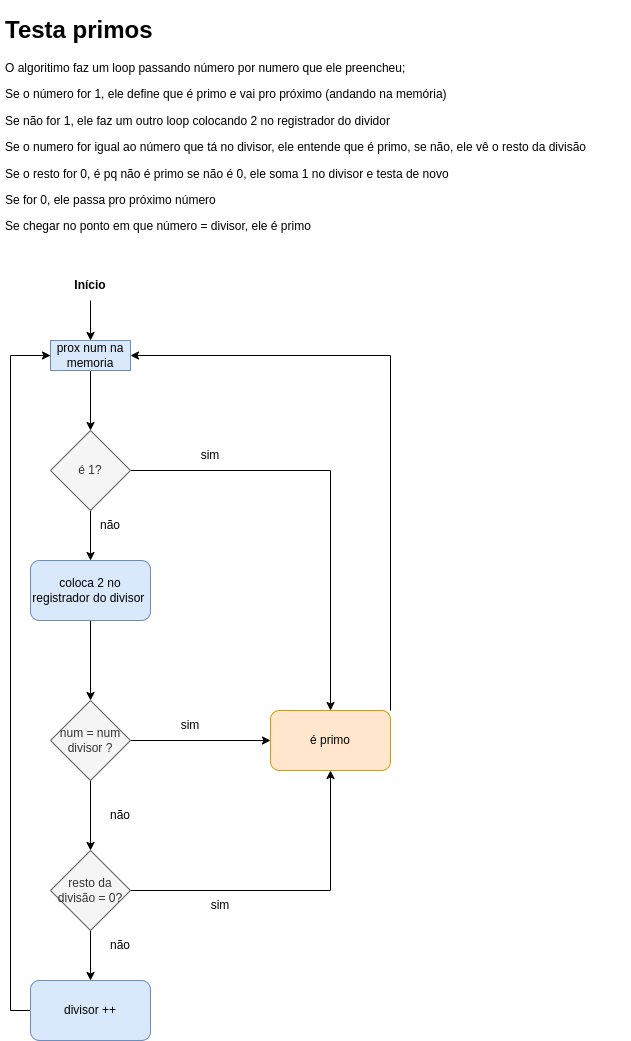

The diagram above was exported from draw.io. Its source (the exported page's mxGraphModel, read from the mxfile embedded in the PNG):
<mxGraphModel dx="970" dy="811" grid="1" gridSize="10" guides="1" tooltips="1" connect="1" arrows="1" fold="1" page="0" pageScale="1" pageWidth="827" pageHeight="1169" math="0" shadow="0">
  <root>
    <mxCell id="0" />
    <mxCell id="1" parent="0" />
    <mxCell id="YCob-G0y5ICW3ngHlLNd-2" style="edgeStyle=orthogonalEdgeStyle;rounded=0;orthogonalLoop=1;jettySize=auto;html=1;exitX=1;exitY=0.5;exitDx=0;exitDy=0;entryX=0.5;entryY=0;entryDx=0;entryDy=0;" edge="1" parent="1" source="YCob-G0y5ICW3ngHlLNd-1" target="YCob-G0y5ICW3ngHlLNd-14">
      <mxGeometry relative="1" as="geometry">
        <mxPoint x="420" y="220" as="targetPoint" />
      </mxGeometry>
    </mxCell>
    <mxCell id="YCob-G0y5ICW3ngHlLNd-10" style="edgeStyle=orthogonalEdgeStyle;rounded=0;orthogonalLoop=1;jettySize=auto;html=1;exitX=0.5;exitY=1;exitDx=0;exitDy=0;" edge="1" parent="1" source="YCob-G0y5ICW3ngHlLNd-1" target="YCob-G0y5ICW3ngHlLNd-9">
      <mxGeometry relative="1" as="geometry" />
    </mxCell>
    <mxCell id="YCob-G0y5ICW3ngHlLNd-1" value="é 1?" style="rhombus;whiteSpace=wrap;html=1;fillColor=#f5f5f5;fontColor=#333333;strokeColor=#666666;" vertex="1" parent="1">
      <mxGeometry x="250" y="180" width="80" height="80" as="geometry" />
    </mxCell>
    <mxCell id="YCob-G0y5ICW3ngHlLNd-3" value="sim" style="text;html=1;strokeColor=none;fillColor=none;align=center;verticalAlign=middle;whiteSpace=wrap;rounded=0;" vertex="1" parent="1">
      <mxGeometry x="380" y="190" width="60" height="30" as="geometry" />
    </mxCell>
    <mxCell id="YCob-G0y5ICW3ngHlLNd-8" style="edgeStyle=orthogonalEdgeStyle;rounded=0;orthogonalLoop=1;jettySize=auto;html=1;exitX=0.5;exitY=1;exitDx=0;exitDy=0;entryX=0.5;entryY=0;entryDx=0;entryDy=0;" edge="1" parent="1" source="YCob-G0y5ICW3ngHlLNd-6" target="YCob-G0y5ICW3ngHlLNd-1">
      <mxGeometry relative="1" as="geometry" />
    </mxCell>
    <mxCell id="YCob-G0y5ICW3ngHlLNd-6" value="prox num na memoria" style="rounded=0;whiteSpace=wrap;html=1;fillColor=#dae8fc;strokeColor=#6c8ebf;" vertex="1" parent="1">
      <mxGeometry x="250" y="90" width="80" height="30" as="geometry" />
    </mxCell>
    <mxCell id="YCob-G0y5ICW3ngHlLNd-17" style="edgeStyle=orthogonalEdgeStyle;rounded=0;orthogonalLoop=1;jettySize=auto;html=1;exitX=0.5;exitY=1;exitDx=0;exitDy=0;" edge="1" parent="1" source="YCob-G0y5ICW3ngHlLNd-9">
      <mxGeometry relative="1" as="geometry">
        <mxPoint x="290" y="450" as="targetPoint" />
      </mxGeometry>
    </mxCell>
    <mxCell id="YCob-G0y5ICW3ngHlLNd-9" value="coloca 2 no registrador do divisor&amp;nbsp;" style="rounded=1;whiteSpace=wrap;html=1;fillColor=#dae8fc;strokeColor=#6c8ebf;" vertex="1" parent="1">
      <mxGeometry x="230" y="310" width="120" height="60" as="geometry" />
    </mxCell>
    <mxCell id="YCob-G0y5ICW3ngHlLNd-12" style="edgeStyle=orthogonalEdgeStyle;rounded=0;orthogonalLoop=1;jettySize=auto;html=1;exitX=1;exitY=0.5;exitDx=0;exitDy=0;entryX=0;entryY=0.5;entryDx=0;entryDy=0;" edge="1" parent="1" source="YCob-G0y5ICW3ngHlLNd-11" target="YCob-G0y5ICW3ngHlLNd-14">
      <mxGeometry relative="1" as="geometry">
        <mxPoint x="550" y="440" as="targetPoint" />
      </mxGeometry>
    </mxCell>
    <mxCell id="YCob-G0y5ICW3ngHlLNd-18" style="edgeStyle=orthogonalEdgeStyle;rounded=0;orthogonalLoop=1;jettySize=auto;html=1;exitX=0.5;exitY=1;exitDx=0;exitDy=0;" edge="1" parent="1" source="YCob-G0y5ICW3ngHlLNd-11">
      <mxGeometry relative="1" as="geometry">
        <mxPoint x="290" y="600" as="targetPoint" />
      </mxGeometry>
    </mxCell>
    <mxCell id="YCob-G0y5ICW3ngHlLNd-11" value="num = num divisor ?" style="rhombus;whiteSpace=wrap;html=1;fillColor=#f5f5f5;fontColor=#333333;strokeColor=#666666;" vertex="1" parent="1">
      <mxGeometry x="250" y="450" width="80" height="80" as="geometry" />
    </mxCell>
    <mxCell id="YCob-G0y5ICW3ngHlLNd-29" style="edgeStyle=orthogonalEdgeStyle;rounded=0;orthogonalLoop=1;jettySize=auto;html=1;exitX=1;exitY=0;exitDx=0;exitDy=0;entryX=1;entryY=0.5;entryDx=0;entryDy=0;" edge="1" parent="1" source="YCob-G0y5ICW3ngHlLNd-14" target="YCob-G0y5ICW3ngHlLNd-6">
      <mxGeometry relative="1" as="geometry" />
    </mxCell>
    <mxCell id="YCob-G0y5ICW3ngHlLNd-14" value="é primo" style="rounded=1;whiteSpace=wrap;html=1;fillColor=#ffe6cc;strokeColor=#d79b00;" vertex="1" parent="1">
      <mxGeometry x="470" y="460" width="120" height="60" as="geometry" />
    </mxCell>
    <mxCell id="YCob-G0y5ICW3ngHlLNd-15" value="&lt;h1&gt;Testa primos&lt;/h1&gt;&lt;p&gt;&lt;span style=&quot;background-color: initial;&quot;&gt;O algoritimo faz um loop passando número por numero que ele preencheu;&lt;/span&gt;&lt;/p&gt;&lt;p&gt;Se o número for 1, ele define que é primo e vai pro próximo (andando na memória)&lt;/p&gt;&lt;p&gt;Se não for 1, ele faz um outro loop colocando 2 no registrador do dividor&lt;/p&gt;&lt;p&gt;Se o numero for igual ao número que tá no divisor, ele entende que é primo, se não, ele vê o resto da divisão&lt;/p&gt;&lt;p&gt;Se o resto for 0, é pq não é primo se não é 0, ele soma 1 no divisor e testa de novo&lt;/p&gt;&lt;p&gt;Se for 0, ele passa pro próximo número&lt;/p&gt;&lt;p&gt;Se chegar no ponto em que número = divisor, ele é primo&lt;/p&gt;" style="text;html=1;strokeColor=none;fillColor=none;spacing=5;spacingTop=-20;whiteSpace=wrap;overflow=hidden;rounded=0;" vertex="1" parent="1">
      <mxGeometry x="200" y="-240" width="630" height="290" as="geometry" />
    </mxCell>
    <mxCell id="YCob-G0y5ICW3ngHlLNd-21" style="edgeStyle=orthogonalEdgeStyle;rounded=0;orthogonalLoop=1;jettySize=auto;html=1;exitX=1;exitY=0.5;exitDx=0;exitDy=0;" edge="1" parent="1" source="YCob-G0y5ICW3ngHlLNd-19" target="YCob-G0y5ICW3ngHlLNd-14">
      <mxGeometry relative="1" as="geometry" />
    </mxCell>
    <mxCell id="YCob-G0y5ICW3ngHlLNd-23" style="edgeStyle=orthogonalEdgeStyle;rounded=0;orthogonalLoop=1;jettySize=auto;html=1;exitX=0.5;exitY=1;exitDx=0;exitDy=0;" edge="1" parent="1" source="YCob-G0y5ICW3ngHlLNd-19">
      <mxGeometry relative="1" as="geometry">
        <mxPoint x="290" y="730" as="targetPoint" />
      </mxGeometry>
    </mxCell>
    <mxCell id="YCob-G0y5ICW3ngHlLNd-19" value="resto da divisão = 0?" style="rhombus;whiteSpace=wrap;html=1;fillColor=#f5f5f5;fontColor=#333333;strokeColor=#666666;" vertex="1" parent="1">
      <mxGeometry x="250" y="600" width="80" height="80" as="geometry" />
    </mxCell>
    <mxCell id="YCob-G0y5ICW3ngHlLNd-22" value="sim" style="text;html=1;strokeColor=none;fillColor=none;align=center;verticalAlign=middle;whiteSpace=wrap;rounded=0;" vertex="1" parent="1">
      <mxGeometry x="360" y="640" width="120" height="30" as="geometry" />
    </mxCell>
    <mxCell id="YCob-G0y5ICW3ngHlLNd-30" style="edgeStyle=orthogonalEdgeStyle;rounded=0;orthogonalLoop=1;jettySize=auto;html=1;exitX=0;exitY=0.5;exitDx=0;exitDy=0;entryX=0;entryY=0.5;entryDx=0;entryDy=0;" edge="1" parent="1" source="YCob-G0y5ICW3ngHlLNd-24" target="YCob-G0y5ICW3ngHlLNd-6">
      <mxGeometry relative="1" as="geometry">
        <mxPoint x="170" y="100" as="targetPoint" />
      </mxGeometry>
    </mxCell>
    <mxCell id="YCob-G0y5ICW3ngHlLNd-24" value="divisor ++" style="rounded=1;whiteSpace=wrap;html=1;fillColor=#dae8fc;strokeColor=#6c8ebf;" vertex="1" parent="1">
      <mxGeometry x="230" y="730" width="120" height="60" as="geometry" />
    </mxCell>
    <mxCell id="YCob-G0y5ICW3ngHlLNd-25" value="não" style="text;html=1;strokeColor=none;fillColor=none;align=center;verticalAlign=middle;whiteSpace=wrap;rounded=0;" vertex="1" parent="1">
      <mxGeometry x="280" y="260" width="60" height="30" as="geometry" />
    </mxCell>
    <mxCell id="YCob-G0y5ICW3ngHlLNd-26" value="sim" style="text;html=1;strokeColor=none;fillColor=none;align=center;verticalAlign=middle;whiteSpace=wrap;rounded=0;" vertex="1" parent="1">
      <mxGeometry x="360" y="460" width="60" height="30" as="geometry" />
    </mxCell>
    <mxCell id="YCob-G0y5ICW3ngHlLNd-27" value="não" style="text;html=1;strokeColor=none;fillColor=none;align=center;verticalAlign=middle;whiteSpace=wrap;rounded=0;" vertex="1" parent="1">
      <mxGeometry x="290" y="550" width="60" height="30" as="geometry" />
    </mxCell>
    <mxCell id="YCob-G0y5ICW3ngHlLNd-28" value="não" style="text;html=1;strokeColor=none;fillColor=none;align=center;verticalAlign=middle;whiteSpace=wrap;rounded=0;" vertex="1" parent="1">
      <mxGeometry x="290" y="680" width="60" height="30" as="geometry" />
    </mxCell>
    <mxCell id="YCob-G0y5ICW3ngHlLNd-33" style="edgeStyle=orthogonalEdgeStyle;rounded=0;orthogonalLoop=1;jettySize=auto;html=1;exitX=0.5;exitY=1;exitDx=0;exitDy=0;" edge="1" parent="1" source="YCob-G0y5ICW3ngHlLNd-32" target="YCob-G0y5ICW3ngHlLNd-6">
      <mxGeometry relative="1" as="geometry" />
    </mxCell>
    <mxCell id="YCob-G0y5ICW3ngHlLNd-32" value="&lt;b&gt;Início&lt;/b&gt;" style="text;html=1;strokeColor=none;fillColor=none;align=center;verticalAlign=middle;whiteSpace=wrap;rounded=0;" vertex="1" parent="1">
      <mxGeometry x="260" y="20" width="60" height="30" as="geometry" />
    </mxCell>
  </root>
</mxGraphModel>